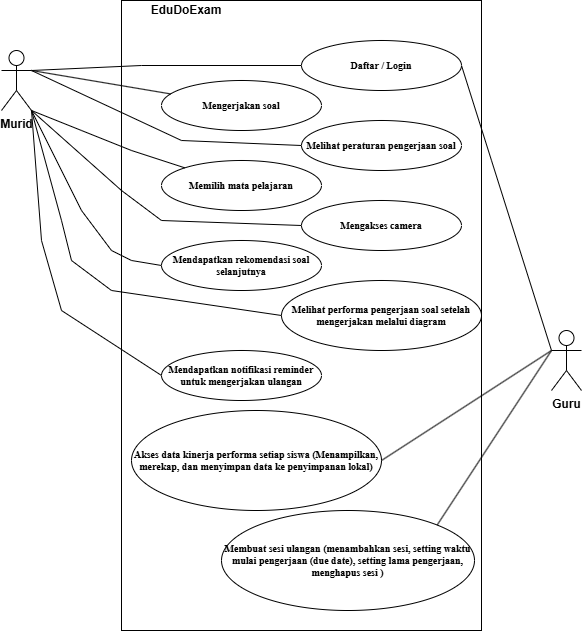

The diagram above was exported from draw.io. Its source (the exported page's mxGraphModel, read from the mxfile embedded in the PNG):
<mxGraphModel dx="1500" dy="796" grid="1" gridSize="10" guides="1" tooltips="1" connect="1" arrows="1" fold="1" page="1" pageScale="1" pageWidth="850" pageHeight="1100" math="0" shadow="0">
  <root>
    <mxCell id="0" />
    <mxCell id="1" parent="0" />
    <mxCell id="an5TMm85rVzCIox5hMEu-1" value="Murid" style="shape=umlActor;verticalLabelPosition=bottom;verticalAlign=top;html=1;outlineConnect=0;fillColor=none;fontStyle=1" parent="1" vertex="1">
      <mxGeometry x="80" y="90" width="30" height="60" as="geometry" />
    </mxCell>
    <mxCell id="an5TMm85rVzCIox5hMEu-2" value="Guru" style="shape=umlActor;verticalLabelPosition=bottom;verticalAlign=top;html=1;outlineConnect=0;fillColor=none;fontStyle=1" parent="1" vertex="1">
      <mxGeometry x="630" y="370" width="30" height="60" as="geometry" />
    </mxCell>
    <mxCell id="an5TMm85rVzCIox5hMEu-7" value="" style="rounded=0;whiteSpace=wrap;html=1;fillColor=none;fontStyle=1" parent="1" vertex="1">
      <mxGeometry x="200" y="40" width="360" height="630" as="geometry" />
    </mxCell>
    <mxCell id="an5TMm85rVzCIox5hMEu-8" value="EduDoExam" style="text;html=1;align=center;verticalAlign=middle;whiteSpace=wrap;rounded=0;fillColor=none;fontStyle=1" parent="1" vertex="1">
      <mxGeometry x="200" y="40" width="130" height="20" as="geometry" />
    </mxCell>
    <mxCell id="an5TMm85rVzCIox5hMEu-9" value="Mengerjakan soal" style="ellipse;whiteSpace=wrap;html=1;fontFamily=Times New Roman;fontSize=10;fillColor=none;fontStyle=1" parent="1" vertex="1">
      <mxGeometry x="240" y="120" width="160" height="50" as="geometry" />
    </mxCell>
    <mxCell id="an5TMm85rVzCIox5hMEu-10" value="Mengakses camera" style="ellipse;whiteSpace=wrap;html=1;fontFamily=Times New Roman;fontSize=10;fillColor=none;fontStyle=1" parent="1" vertex="1">
      <mxGeometry x="380" y="240" width="160" height="50" as="geometry" />
    </mxCell>
    <mxCell id="an5TMm85rVzCIox5hMEu-11" value="Mendapatkan rekomendasi soal selanjutnya" style="ellipse;whiteSpace=wrap;html=1;fontFamily=Times New Roman;fontSize=10;fillColor=none;fontStyle=1" parent="1" vertex="1">
      <mxGeometry x="240" y="280" width="160" height="50" as="geometry" />
    </mxCell>
    <mxCell id="an5TMm85rVzCIox5hMEu-12" value="Melihat performa pengerjaan soal setelah mengerjakan melalui diagram" style="ellipse;whiteSpace=wrap;html=1;fontFamily=Times New Roman;fontSize=10;fillColor=none;fontStyle=1" parent="1" vertex="1">
      <mxGeometry x="360" y="320" width="200" height="70" as="geometry" />
    </mxCell>
    <mxCell id="an5TMm85rVzCIox5hMEu-13" value="Melihat peraturan pengerjaan soal" style="ellipse;whiteSpace=wrap;html=1;fontFamily=Times New Roman;fontSize=10;fillColor=none;fontStyle=1" parent="1" vertex="1">
      <mxGeometry x="380" y="160" width="160" height="50" as="geometry" />
    </mxCell>
    <mxCell id="an5TMm85rVzCIox5hMEu-14" value="Memilih mata pelajaran" style="ellipse;whiteSpace=wrap;html=1;fontFamily=Times New Roman;fontSize=10;fillColor=none;fontStyle=1" parent="1" vertex="1">
      <mxGeometry x="240" y="200" width="160" height="50" as="geometry" />
    </mxCell>
    <mxCell id="an5TMm85rVzCIox5hMEu-15" value="Daftar / Login" style="ellipse;whiteSpace=wrap;html=1;fontFamily=Times New Roman;fontSize=10;fillColor=none;fontStyle=1" parent="1" vertex="1">
      <mxGeometry x="380" y="80" width="160" height="50" as="geometry" />
    </mxCell>
    <mxCell id="an5TMm85rVzCIox5hMEu-22" value="Akses data kinerja performa setiap siswa (Menampilkan, merekap, dan menyimpan data ke penyimpanan lokal)" style="ellipse;whiteSpace=wrap;html=1;fontFamily=Times New Roman;fontSize=10;fillColor=none;fontStyle=1" parent="1" vertex="1">
      <mxGeometry x="210" y="450" width="250" height="100" as="geometry" />
    </mxCell>
    <mxCell id="an5TMm85rVzCIox5hMEu-23" value="Membuat sesi ulangan (menambahkan sesi, setting waktu mulai pengerjaan (due date), setting lama pengerjaan, menghapus sesi )" style="ellipse;whiteSpace=wrap;html=1;fontFamily=Times New Roman;fontSize=10;fillColor=none;fontStyle=1" parent="1" vertex="1">
      <mxGeometry x="300" y="550" width="253" height="100" as="geometry" />
    </mxCell>
    <mxCell id="an5TMm85rVzCIox5hMEu-24" value="" style="endArrow=none;html=1;rounded=0;exitX=1;exitY=0.3333333333333333;exitDx=0;exitDy=0;exitPerimeter=0;fontStyle=1" parent="1" source="an5TMm85rVzCIox5hMEu-1" target="an5TMm85rVzCIox5hMEu-15" edge="1">
      <mxGeometry width="50" height="50" relative="1" as="geometry">
        <mxPoint x="120" y="140" as="sourcePoint" />
        <mxPoint x="390" y="40" as="targetPoint" />
        <Array as="points">
          <mxPoint x="220" y="105" />
        </Array>
      </mxGeometry>
    </mxCell>
    <mxCell id="an5TMm85rVzCIox5hMEu-25" value="" style="endArrow=none;html=1;rounded=0;exitX=1;exitY=0.3333333333333333;exitDx=0;exitDy=0;exitPerimeter=0;fontStyle=1" parent="1" source="an5TMm85rVzCIox5hMEu-1" target="an5TMm85rVzCIox5hMEu-9" edge="1">
      <mxGeometry width="50" height="50" relative="1" as="geometry">
        <mxPoint x="180" y="130" as="sourcePoint" />
        <mxPoint x="371" y="119" as="targetPoint" />
      </mxGeometry>
    </mxCell>
    <mxCell id="an5TMm85rVzCIox5hMEu-26" value="" style="endArrow=none;html=1;rounded=0;entryX=0;entryY=0.5;entryDx=0;entryDy=0;exitX=1;exitY=0.3333333333333333;exitDx=0;exitDy=0;exitPerimeter=0;fontStyle=1" parent="1" source="an5TMm85rVzCIox5hMEu-1" target="an5TMm85rVzCIox5hMEu-13" edge="1">
      <mxGeometry width="50" height="50" relative="1" as="geometry">
        <mxPoint x="190" y="140" as="sourcePoint" />
        <mxPoint x="381" y="129" as="targetPoint" />
        <Array as="points">
          <mxPoint x="260" y="180" />
        </Array>
      </mxGeometry>
    </mxCell>
    <mxCell id="an5TMm85rVzCIox5hMEu-27" value="" style="endArrow=none;html=1;rounded=0;exitX=1;exitY=1;exitDx=0;exitDy=0;exitPerimeter=0;fontStyle=1" parent="1" source="an5TMm85rVzCIox5hMEu-1" target="an5TMm85rVzCIox5hMEu-14" edge="1">
      <mxGeometry width="50" height="50" relative="1" as="geometry">
        <mxPoint x="180" y="147" as="sourcePoint" />
        <mxPoint x="370" y="195" as="targetPoint" />
        <Array as="points">
          <mxPoint x="160" y="170" />
          <mxPoint x="210" y="190" />
        </Array>
      </mxGeometry>
    </mxCell>
    <mxCell id="an5TMm85rVzCIox5hMEu-28" value="" style="endArrow=none;html=1;rounded=0;entryX=0;entryY=0.5;entryDx=0;entryDy=0;exitX=1;exitY=1;exitDx=0;exitDy=0;exitPerimeter=0;fontStyle=1" parent="1" source="an5TMm85rVzCIox5hMEu-1" target="an5TMm85rVzCIox5hMEu-10" edge="1">
      <mxGeometry width="50" height="50" relative="1" as="geometry">
        <mxPoint x="180" y="170" as="sourcePoint" />
        <mxPoint x="259" y="224" as="targetPoint" />
        <Array as="points">
          <mxPoint x="200" y="230" />
          <mxPoint x="240" y="260" />
        </Array>
      </mxGeometry>
    </mxCell>
    <mxCell id="an5TMm85rVzCIox5hMEu-29" value="" style="endArrow=none;html=1;rounded=0;entryX=0;entryY=0.5;entryDx=0;entryDy=0;exitX=1;exitY=1;exitDx=0;exitDy=0;exitPerimeter=0;fontStyle=1" parent="1" source="an5TMm85rVzCIox5hMEu-1" target="an5TMm85rVzCIox5hMEu-11" edge="1">
      <mxGeometry width="50" height="50" relative="1" as="geometry">
        <mxPoint x="120" y="140" as="sourcePoint" />
        <mxPoint x="370" y="275" as="targetPoint" />
        <Array as="points">
          <mxPoint x="160" y="250" />
          <mxPoint x="190" y="290" />
          <mxPoint x="210" y="300" />
        </Array>
      </mxGeometry>
    </mxCell>
    <mxCell id="an5TMm85rVzCIox5hMEu-30" value="" style="endArrow=none;html=1;rounded=0;entryX=0;entryY=0.5;entryDx=0;entryDy=0;exitX=1;exitY=1;exitDx=0;exitDy=0;exitPerimeter=0;fontStyle=1" parent="1" source="an5TMm85rVzCIox5hMEu-1" target="an5TMm85rVzCIox5hMEu-12" edge="1">
      <mxGeometry width="50" height="50" relative="1" as="geometry">
        <mxPoint x="104" y="170" as="sourcePoint" />
        <mxPoint x="210" y="315" as="targetPoint" />
        <Array as="points">
          <mxPoint x="140" y="260" />
          <mxPoint x="150" y="300" />
          <mxPoint x="190" y="330" />
        </Array>
      </mxGeometry>
    </mxCell>
    <mxCell id="an5TMm85rVzCIox5hMEu-32" value="" style="endArrow=none;html=1;rounded=0;exitX=1;exitY=0.5;exitDx=0;exitDy=0;entryX=0;entryY=0.3333333333333333;entryDx=0;entryDy=0;entryPerimeter=0;fontStyle=1" parent="1" source="an5TMm85rVzCIox5hMEu-15" target="an5TMm85rVzCIox5hMEu-2" edge="1">
      <mxGeometry width="50" height="50" relative="1" as="geometry">
        <mxPoint x="500" y="120" as="sourcePoint" />
        <mxPoint x="750" y="115" as="targetPoint" />
        <Array as="points">
          <mxPoint x="570" y="200" />
        </Array>
      </mxGeometry>
    </mxCell>
    <mxCell id="an5TMm85rVzCIox5hMEu-34" value="" style="endArrow=none;html=1;rounded=0;exitX=1;exitY=0.5;exitDx=0;exitDy=0;entryX=0;entryY=0.3333333333333333;entryDx=0;entryDy=0;entryPerimeter=0;fontStyle=1" parent="1" source="an5TMm85rVzCIox5hMEu-22" target="an5TMm85rVzCIox5hMEu-2" edge="1">
      <mxGeometry width="50" height="50" relative="1" as="geometry">
        <mxPoint x="530" y="115" as="sourcePoint" />
        <mxPoint x="640" y="400" as="targetPoint" />
        <Array as="points" />
      </mxGeometry>
    </mxCell>
    <mxCell id="an5TMm85rVzCIox5hMEu-35" value="" style="endArrow=none;html=1;rounded=0;exitX=1;exitY=0;exitDx=0;exitDy=0;entryX=0;entryY=0.3333333333333333;entryDx=0;entryDy=0;entryPerimeter=0;fontStyle=1" parent="1" source="an5TMm85rVzCIox5hMEu-23" target="an5TMm85rVzCIox5hMEu-2" edge="1">
      <mxGeometry width="50" height="50" relative="1" as="geometry">
        <mxPoint x="430" y="415" as="sourcePoint" />
        <mxPoint x="640" y="400" as="targetPoint" />
        <Array as="points" />
      </mxGeometry>
    </mxCell>
    <mxCell id="mcIR8lyk40jzvZubi5-6-2" value="Mendapatkan notifikasi reminder untuk mengerjakan ulangan" style="ellipse;whiteSpace=wrap;html=1;fontFamily=Times New Roman;fontSize=10;fillColor=none;fontStyle=1" vertex="1" parent="1">
      <mxGeometry x="240" y="390" width="160" height="50" as="geometry" />
    </mxCell>
    <mxCell id="mcIR8lyk40jzvZubi5-6-3" value="" style="endArrow=none;html=1;rounded=0;entryX=0;entryY=0.5;entryDx=0;entryDy=0;fontStyle=1;exitX=1;exitY=1;exitDx=0;exitDy=0;exitPerimeter=0;" edge="1" parent="1" source="an5TMm85rVzCIox5hMEu-1" target="mcIR8lyk40jzvZubi5-6-2">
      <mxGeometry width="50" height="50" relative="1" as="geometry">
        <mxPoint x="120" y="150" as="sourcePoint" />
        <mxPoint x="370" y="365" as="targetPoint" />
        <Array as="points">
          <mxPoint x="120" y="280" />
          <mxPoint x="140" y="350" />
        </Array>
      </mxGeometry>
    </mxCell>
  </root>
</mxGraphModel>